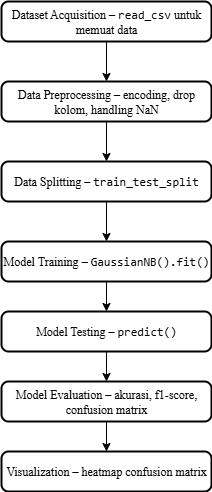

The diagram above was exported from draw.io. Its source (the exported page's mxGraphModel, read from the mxfile embedded in the PNG):
<mxGraphModel dx="1281" dy="596" grid="1" gridSize="10" guides="1" tooltips="1" connect="1" arrows="1" fold="1" page="1" pageScale="1" pageWidth="827" pageHeight="1169" math="0" shadow="0">
  <root>
    <mxCell id="WIyWlLk6GJQsqaUBKTNV-0" />
    <mxCell id="WIyWlLk6GJQsqaUBKTNV-1" parent="WIyWlLk6GJQsqaUBKTNV-0" />
    <mxCell id="kKoESpe2dorfcZBTK6dG-17" value="" style="edgeStyle=orthogonalEdgeStyle;rounded=0;orthogonalLoop=1;jettySize=auto;html=1;" edge="1" parent="WIyWlLk6GJQsqaUBKTNV-1" source="kKoESpe2dorfcZBTK6dG-1" target="kKoESpe2dorfcZBTK6dG-11">
      <mxGeometry relative="1" as="geometry" />
    </mxCell>
    <mxCell id="kKoESpe2dorfcZBTK6dG-1" value="&lt;font face=&quot;Times New Roman&quot;&gt;&lt;span style=&quot;&quot; data-end=&quot;211&quot; data-start=&quot;188&quot;&gt;Dataset Acquisition&lt;/span&gt; – &lt;code style=&quot;&quot; data-end=&quot;224&quot; data-start=&quot;214&quot;&gt;read_csv&lt;/code&gt; untuk memuat data&lt;/font&gt;" style="rounded=1;whiteSpace=wrap;html=1;absoluteArcSize=1;arcSize=14;strokeWidth=2;" vertex="1" parent="WIyWlLk6GJQsqaUBKTNV-1">
      <mxGeometry x="240" y="280" width="210" height="40" as="geometry" />
    </mxCell>
    <mxCell id="kKoESpe2dorfcZBTK6dG-18" value="" style="edgeStyle=orthogonalEdgeStyle;rounded=0;orthogonalLoop=1;jettySize=auto;html=1;" edge="1" parent="WIyWlLk6GJQsqaUBKTNV-1" source="kKoESpe2dorfcZBTK6dG-11" target="kKoESpe2dorfcZBTK6dG-14">
      <mxGeometry relative="1" as="geometry" />
    </mxCell>
    <mxCell id="kKoESpe2dorfcZBTK6dG-11" value="&lt;font face=&quot;Times New Roman&quot;&gt;&lt;span style=&quot;&quot; data-end=&quot;270&quot; data-start=&quot;248&quot;&gt;Data Preprocessing&lt;/span&gt; – encoding, drop kolom, handling NaN&lt;/font&gt;" style="rounded=1;whiteSpace=wrap;html=1;absoluteArcSize=1;arcSize=14;strokeWidth=2;" vertex="1" parent="WIyWlLk6GJQsqaUBKTNV-1">
      <mxGeometry x="240" y="360" width="210" height="40" as="geometry" />
    </mxCell>
    <mxCell id="kKoESpe2dorfcZBTK6dG-24" value="" style="edgeStyle=orthogonalEdgeStyle;rounded=0;orthogonalLoop=1;jettySize=auto;html=1;" edge="1" parent="WIyWlLk6GJQsqaUBKTNV-1" source="kKoESpe2dorfcZBTK6dG-12" target="kKoESpe2dorfcZBTK6dG-16">
      <mxGeometry relative="1" as="geometry" />
    </mxCell>
    <mxCell id="kKoESpe2dorfcZBTK6dG-12" value="&lt;font face=&quot;Times New Roman&quot;&gt;&lt;span style=&quot;&quot; data-end=&quot;422&quot; data-start=&quot;405&quot;&gt;Model Testing&lt;/span&gt; – &lt;code style=&quot;&quot; data-end=&quot;436&quot; data-start=&quot;425&quot;&gt;predict()&lt;/code&gt;&lt;/font&gt;" style="rounded=1;whiteSpace=wrap;html=1;absoluteArcSize=1;arcSize=14;strokeWidth=2;" vertex="1" parent="WIyWlLk6GJQsqaUBKTNV-1">
      <mxGeometry x="240" y="590" width="210" height="40" as="geometry" />
    </mxCell>
    <mxCell id="kKoESpe2dorfcZBTK6dG-23" style="edgeStyle=orthogonalEdgeStyle;rounded=0;orthogonalLoop=1;jettySize=auto;html=1;entryX=0.5;entryY=0;entryDx=0;entryDy=0;" edge="1" parent="WIyWlLk6GJQsqaUBKTNV-1" source="kKoESpe2dorfcZBTK6dG-13" target="kKoESpe2dorfcZBTK6dG-12">
      <mxGeometry relative="1" as="geometry" />
    </mxCell>
    <mxCell id="kKoESpe2dorfcZBTK6dG-13" value="&lt;font face=&quot;Times New Roman&quot;&gt;&lt;span style=&quot;&quot; data-end=&quot;376&quot; data-start=&quot;358&quot;&gt;Model Training&lt;/span&gt; – &lt;code style=&quot;&quot; data-end=&quot;399&quot; data-start=&quot;379&quot;&gt;GaussianNB().fit()&lt;/code&gt;&lt;/font&gt;" style="rounded=1;whiteSpace=wrap;html=1;absoluteArcSize=1;arcSize=14;strokeWidth=2;" vertex="1" parent="WIyWlLk6GJQsqaUBKTNV-1">
      <mxGeometry x="240" y="520" width="210" height="40" as="geometry" />
    </mxCell>
    <mxCell id="kKoESpe2dorfcZBTK6dG-20" value="" style="edgeStyle=orthogonalEdgeStyle;rounded=0;orthogonalLoop=1;jettySize=auto;html=1;" edge="1" parent="WIyWlLk6GJQsqaUBKTNV-1" source="kKoESpe2dorfcZBTK6dG-14" target="kKoESpe2dorfcZBTK6dG-13">
      <mxGeometry relative="1" as="geometry" />
    </mxCell>
    <mxCell id="kKoESpe2dorfcZBTK6dG-14" value="&lt;font face=&quot;Times New Roman&quot;&gt;&lt;span style=&quot;&quot; data-end=&quot;331&quot; data-start=&quot;313&quot;&gt;Data Splitting&lt;/span&gt; – &lt;code style=&quot;&quot; data-end=&quot;352&quot; data-start=&quot;334&quot;&gt;train_test_split&lt;/code&gt;&lt;/font&gt;" style="rounded=1;whiteSpace=wrap;html=1;absoluteArcSize=1;arcSize=14;strokeWidth=2;" vertex="1" parent="WIyWlLk6GJQsqaUBKTNV-1">
      <mxGeometry x="240" y="440" width="210" height="40" as="geometry" />
    </mxCell>
    <mxCell id="kKoESpe2dorfcZBTK6dG-15" value="&lt;font face=&quot;Times New Roman&quot;&gt;&lt;span style=&quot;&quot; data-end=&quot;523&quot; data-start=&quot;506&quot;&gt;Visualization&lt;/span&gt; – heatmap confusion matrix&lt;/font&gt;" style="rounded=1;whiteSpace=wrap;html=1;absoluteArcSize=1;arcSize=14;strokeWidth=2;" vertex="1" parent="WIyWlLk6GJQsqaUBKTNV-1">
      <mxGeometry x="240" y="730" width="210" height="40" as="geometry" />
    </mxCell>
    <mxCell id="kKoESpe2dorfcZBTK6dG-25" value="" style="edgeStyle=orthogonalEdgeStyle;rounded=0;orthogonalLoop=1;jettySize=auto;html=1;" edge="1" parent="WIyWlLk6GJQsqaUBKTNV-1" source="kKoESpe2dorfcZBTK6dG-16" target="kKoESpe2dorfcZBTK6dG-15">
      <mxGeometry relative="1" as="geometry" />
    </mxCell>
    <mxCell id="kKoESpe2dorfcZBTK6dG-16" value="&lt;font face=&quot;Times New Roman&quot;&gt;&lt;span style=&quot;&quot; data-end=&quot;462&quot; data-start=&quot;442&quot;&gt;Model Evaluation&lt;/span&gt; – akurasi, f1-score, confusion matrix&lt;/font&gt;" style="rounded=1;whiteSpace=wrap;html=1;absoluteArcSize=1;arcSize=14;strokeWidth=2;" vertex="1" parent="WIyWlLk6GJQsqaUBKTNV-1">
      <mxGeometry x="240" y="660" width="210" height="40" as="geometry" />
    </mxCell>
  </root>
</mxGraphModel>